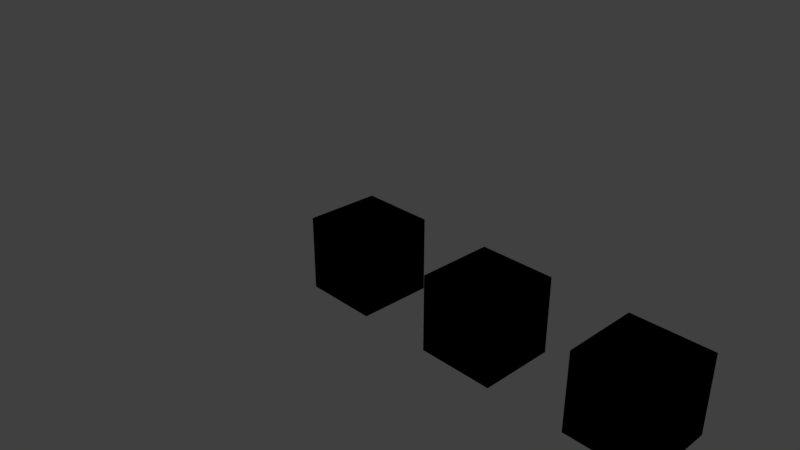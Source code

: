 # Source: jack.blend  (saved by Blender 2.78.0; exported with 4.5.12 LTS)
import bpy
from mathutils import Matrix  # noqa: F401  (used for matrix-valued properties, if any)

bpy.ops.wm.read_factory_settings(use_empty=True)
scene = bpy.context.scene
scene.name = 'Scene'

# ---- collections
col_collection_1 = bpy.data.collections.new('Collection 1'); scene.collection.children.link(col_collection_1)

# ---- materials (node trees are filled in below, after node groups)
mat_material = bpy.data.materials.new('Material')
mat_material.alpha_threshold = 0.0
mat_material.use_transparent_shadow = False
mat_material.roughness = 0.5
mat_material.line_color = (0.0, 0.0, 0.0, 1.0)

# ---- material node trees

# ---- world
world_world = bpy.data.worlds.new('World'); scene.world = world_world
world_world.color = (0.05088, 0.05088, 0.05088)
world_world.use_sun_shadow = False
world_world.sun_shadow_jitter_overblur = 0.0
world_world.cycles.sampling_method = 'MANUAL'

# ---- cameras
cam_camera = bpy.data.cameras.new('Camera')
cam_camera.clip_end = 100.0
cam_camera.lens = 35.0
cam_camera.sensor_width = 32.0
cam_camera.sensor_height = 18.0
cam_camera.ortho_scale = 7.314
cam_camera.dof.focus_distance = 0.0
cam_camera.dof.aperture_fstop = 128.0

# ---- lights
light_lamp = bpy.data.lights.new('Lamp', 'POINT')
light_lamp.transmission_factor = 0.0
light_lamp.cutoff_distance = 30.0
light_lamp.energy = 100.0
light_lamp.shadow_buffer_clip_start = 1.001
light_lamp.shadow_soft_size = 0.1
light_lamp.shadow_maximum_resolution = 0.006
light_lamp.use_absolute_resolution = True

# ---- meshes
me_cube_005 = bpy.data.meshes.new('Cube.005')
me_cube_005.from_pydata([(-1.0, -1.0, -1.0), (-1.0, -1.0, 1.0), (-1.0, 1.0, -1.0), (-1.0, 1.0, 1.0), (1.0, -1.0, -1.0), (1.0, -1.0, 1.0), (1.0, 1.0, -1.0), (1.0, 1.0, 1.0)], [], [(0, 1, 3, 2), (2, 3, 7, 6), (6, 7, 5, 4), (4, 5, 1, 0), (2, 6, 4, 0), (7, 3, 1, 5)])
_uv = me_cube_005.uv_layers.new(name='UVMap')
_uv.uv.foreach_set('vector', [0.75, 0.5, 0.5, 0.5, 0.5, 0.25, 0.75, 0.25, 0.5, 8.659e-05, 0.5, 0.25, 0.25, 0.25, 0.25, 8.659e-05, 8.663e-05, 0.25, 0.25, 0.25, 0.25, 0.5, 8.659e-05, 0.5, 0.25, 0.75, 0.25, 0.5, 0.5, 0.5, 0.5, 0.75, 0.5, 0.9999, 0.25, 0.9999, 0.25, 0.75, 0.5, 0.75, 0.25, 0.25, 0.5, 0.25, 0.5, 0.5, 0.25, 0.5])
me_cube_005.use_remesh_preserve_volume = False
me_cube_005.use_remesh_preserve_attributes = False
me_cube_005.use_mirror_vertex_groups = False
me_cube_005.update()
me_cube_004 = bpy.data.meshes.new('Cube.004')
me_cube_004.from_pydata([(-1.0, -1.0, -1.0), (-1.0, -1.0, 1.0), (-1.0, 1.0, -1.0), (-1.0, 1.0, 1.0), (1.0, -1.0, -1.0), (1.0, -1.0, 1.0), (1.0, 1.0, -1.0), (1.0, 1.0, 1.0)], [], [(0, 1, 3, 2), (2, 3, 7, 6), (6, 7, 5, 4), (4, 5, 1, 0), (2, 6, 4, 0), (7, 3, 1, 5)])
me_cube_004.use_remesh_preserve_volume = False
me_cube_004.use_remesh_preserve_attributes = False
me_cube_004.use_mirror_vertex_groups = False
me_cube_004.update()
me_cube_002 = bpy.data.meshes.new('Cube.002')
me_cube_002.from_pydata([(-1.0, -1.0, -1.0), (-1.0, -1.0, 1.0), (-1.0, 1.0, -1.0), (-1.0, 1.0, 1.0), (1.0, -1.0, -1.0), (1.0, -1.0, 1.0), (1.0, 1.0, -1.0), (1.0, 1.0, 1.0)], [], [(0, 1, 3, 2), (2, 3, 7, 6), (6, 7, 5, 4), (4, 5, 1, 0), (2, 6, 4, 0), (7, 3, 1, 5)])
me_cube_002.use_remesh_preserve_volume = False
me_cube_002.use_remesh_preserve_attributes = False
me_cube_002.use_mirror_vertex_groups = False
me_cube_002.update()
me_cube_003 = bpy.data.meshes.new('Cube.003')
me_cube_003.from_pydata([(-1.0, -1.0, -1.0), (-1.0, -1.0, 1.0), (-1.0, 1.0, -1.0), (-1.0, 1.0, 1.0), (1.0, -1.0, -1.0), (1.0, -1.0, 1.0), (1.0, 1.0, -1.0), (1.0, 1.0, 1.0)], [], [(0, 1, 3, 2), (2, 3, 7, 6), (6, 7, 5, 4), (4, 5, 1, 0), (2, 6, 4, 0), (7, 3, 1, 5)])
_uv = me_cube_003.uv_layers.new(name='UVMap')
_uv.uv.foreach_set('vector', [0.75, 0.5, 0.5, 0.5, 0.5, 0.25, 0.75, 0.25, 0.5, 8.659e-05, 0.5, 0.25, 0.25, 0.25, 0.25, 8.659e-05, 8.663e-05, 0.25, 0.25, 0.25, 0.25, 0.5, 8.659e-05, 0.5, 0.25, 0.75, 0.25, 0.5, 0.5, 0.5, 0.5, 0.75, 0.5, 0.9999, 0.25, 0.9999, 0.25, 0.75, 0.5, 0.75, 0.25, 0.25, 0.5, 0.25, 0.5, 0.5, 0.25, 0.5])
me_cube_003.use_remesh_preserve_volume = False
me_cube_003.use_remesh_preserve_attributes = False
me_cube_003.use_mirror_vertex_groups = False
me_cube_003.update()
me_cube_001 = bpy.data.meshes.new('Cube.001')
me_cube_001.from_pydata([(-1.0, -1.0, -1.0), (-1.0, -1.0, 1.0), (-1.0, 1.0, -1.0), (-1.0, 1.0, 1.0), (1.0, -1.0, -1.0), (1.0, -1.0, 1.0), (1.0, 1.0, -1.0), (1.0, 1.0, 1.0)], [], [(0, 1, 3, 2), (2, 3, 7, 6), (6, 7, 5, 4), (4, 5, 1, 0), (2, 6, 4, 0), (7, 3, 1, 5)])
_uv = me_cube_001.uv_layers.new(name='UVMap')
_uv.uv.foreach_set('vector', [0.75, 0.5, 0.5, 0.5, 0.5, 0.25, 0.75, 0.25, 0.5, 8.659e-05, 0.5, 0.25, 0.25, 0.25, 0.25, 8.659e-05, 8.663e-05, 0.25, 0.25, 0.25, 0.25, 0.5, 8.659e-05, 0.5, 0.25, 0.75, 0.25, 0.5, 0.5, 0.5, 0.5, 0.75, 0.5, 0.9999, 0.25, 0.9999, 0.25, 0.75, 0.5, 0.75, 0.25, 0.25, 0.5, 0.25, 0.5, 0.5, 0.25, 0.5])
me_cube_001.use_remesh_preserve_volume = False
me_cube_001.use_remesh_preserve_attributes = False
me_cube_001.use_mirror_vertex_groups = False
me_cube_001.update()
me_cube = bpy.data.meshes.new('Cube')
me_cube.from_pydata([(1.0, 1.0, -1.0), (1.0, -1.0, -1.0), (-1.0, -1.0, -1.0), (-1.0, 1.0, -1.0), (1.0, 1.0, 1.0), (1.0, -1.0, 1.0), (-1.0, -1.0, 1.0), (-1.0, 1.0, 1.0)], [], [(0, 1, 2, 3), (4, 7, 6, 5), (0, 4, 5, 1), (1, 5, 6, 2), (2, 6, 7, 3), (4, 0, 3, 7)])
me_cube.materials.append(mat_material)
me_cube.use_remesh_preserve_volume = False
me_cube.use_remesh_preserve_attributes = False
me_cube.use_mirror_vertex_groups = False
me_cube.update()

# ---- objects
ob_red = bpy.data.objects.new('red', None)
ob_green = bpy.data.objects.new('green', None)
ob_blue = bpy.data.objects.new('blue', None)
ob_vis_blue = bpy.data.objects.new('VIS_blue', me_cube_005)
ob_cdt_blue = bpy.data.objects.new('CDT_blue', me_cube_004)
ob_cdt_green = bpy.data.objects.new('CDT_green', me_cube_002)
ob_vis_green = bpy.data.objects.new('VIS_green', me_cube_003)
ob_vis_red = bpy.data.objects.new('VIS_red', me_cube_001)
ob_cdt_red = bpy.data.objects.new('CDT_red', me_cube)
ob_lamp = bpy.data.objects.new('Lamp', light_lamp)
ob_camera = bpy.data.objects.new('Camera', cam_camera)

# ---- transforms, parenting, visibility, modifiers, constraints
ob_red.location = (0.0, 0.0, 0.0)
ob_red.empty_image_offset = (0.0, 0.0)
ob_red.lineart.crease_threshold = 0.0
ob_green.parent = ob_red
ob_green.location = (0.0, 0.0, 0.0)
ob_green.empty_image_offset = (0.0, 0.0)
ob_green.lineart.crease_threshold = 0.0
ob_blue.parent = ob_green
ob_blue.location = (2.0, 0.0, 0.0)
ob_blue.empty_image_offset = (0.0, 0.0)
ob_blue.lineart.crease_threshold = 0.0
ob_vis_blue.parent = ob_blue
ob_vis_blue.location = (2.0, 0.0, 0.0)
ob_vis_blue.scale = (0.5, 0.5, 0.5)
ob_vis_blue.lineart.crease_threshold = 0.0
ob_cdt_blue.parent = ob_blue
ob_cdt_blue.location = (2.0, 0.0, 0.0)
ob_cdt_blue.scale = (0.5, 0.5, 0.5)
ob_cdt_blue.display_type = 'WIRE'
ob_cdt_blue.lineart.crease_threshold = 0.0
ob_cdt_green.parent = ob_green
ob_cdt_green.location = (2.0, 0.0, 0.0)
ob_cdt_green.scale = (0.5, 0.5, 0.5)
ob_cdt_green.display_type = 'WIRE'
ob_cdt_green.lineart.crease_threshold = 0.0
ob_vis_green.parent = ob_green
ob_vis_green.location = (2.0, 0.0, 0.0)
ob_vis_green.scale = (0.5, 0.5, 0.5)
ob_vis_green.lineart.crease_threshold = 0.0
ob_vis_red.parent = ob_red
ob_vis_red.location = (0.0, 0.0, 0.0)
ob_vis_red.scale = (0.5, 0.5, 0.5)
ob_vis_red.lineart.crease_threshold = 0.0
ob_cdt_red.parent = ob_red
ob_cdt_red.location = (0.0, 0.0, 0.0)
ob_cdt_red.scale = (0.5, 0.5, 0.5)
ob_cdt_red.lock_rotations_4d = False
ob_cdt_red.empty_display_type = 'ARROWS'
ob_cdt_red.display_type = 'WIRE'
ob_cdt_red.lineart.crease_threshold = 0.0
ob_lamp.location = (4.076, 1.005, 5.904)
ob_lamp.rotation_euler = (0.6503, 0.05522, 1.866)
ob_lamp.lock_rotations_4d = False
ob_lamp.empty_display_type = 'ARROWS'
ob_lamp.color = (0.0, 0.0, 0.0, 0.0)
ob_lamp.lineart.crease_threshold = 0.0
ob_camera.location = (7.481, -6.508, 5.344)
ob_camera.rotation_euler = (1.109, 0.0, 0.8149)
ob_camera.lock_rotations_4d = False
ob_camera.empty_display_type = 'ARROWS'
ob_camera.color = (0.0, 0.0, 0.0, 0.0)
ob_camera.display_type = 'WIRE'
ob_camera.lineart.crease_threshold = 0.0

# ---- collection membership
col_collection_1.objects.link(ob_red)
col_collection_1.objects.link(ob_green)
col_collection_1.objects.link(ob_blue)
col_collection_1.objects.link(ob_vis_blue)
col_collection_1.objects.link(ob_cdt_blue)
col_collection_1.objects.link(ob_cdt_green)
col_collection_1.objects.link(ob_vis_green)
col_collection_1.objects.link(ob_vis_red)
col_collection_1.objects.link(ob_cdt_red)
col_collection_1.objects.link(ob_lamp)
col_collection_1.objects.link(ob_camera)

# ---- scene / render settings (as saved in the file)
scene.camera = ob_camera
scene.frame_start = 1; scene.frame_end = 250; scene.frame_set(1)
scene.render.engine = 'BLENDER_EEVEE_NEXT'
scene.render.resolution_percentage = 50
scene.render.dither_intensity = 0.0
scene.cycles.use_denoising = False
scene.cycles.samples = 128
scene.cycles.sampling_pattern = 'TABULATED_SOBOL'
scene.cycles.light_sampling_threshold = 0.0
scene.cycles.use_adaptive_sampling = False
scene.cycles.use_light_tree = False
scene.cycles.blur_glossy = 0.0
scene.cycles.sample_clamp_indirect = 0.0
scene.view_settings.view_transform = 'Standard'
bpy.context.view_layer.update()
